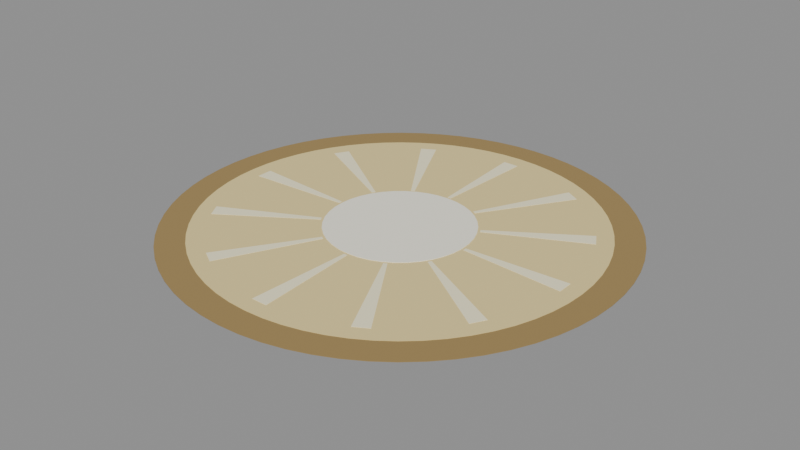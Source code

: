 # Source: lamp.blend  (saved by Blender 5.2.44; exported with 4.5.12 LTS)
import bpy
from mathutils import Matrix  # noqa: F401  (used for matrix-valued properties, if any)

bpy.ops.wm.read_factory_settings(use_empty=True)
scene = bpy.context.scene
scene.name = 'Tool-Lamp'

# ---- materials (node trees are filled in below, after node groups)
mat_tool_lamp_trim = bpy.data.materials.new('tool.lamp.trim')
mat_tool_lamp_trim.diffuse_color = (0.34, 0.23, 0.085, 1.0)
mat_tool_lamp_lens = bpy.data.materials.new('tool.lamp.lens')
mat_tool_lamp_lens.diffuse_color = (0.83, 0.67, 0.3, 1.0)
mat_tool_lamp_radial = bpy.data.materials.new('tool.lamp.radial')
mat_tool_lamp_radial.diffuse_color = (0.98, 0.91, 0.62, 1.0)
mat_tool_lamp_centre = bpy.data.materials.new('tool.lamp.centre')
mat_tool_lamp_centre.diffuse_color = (0.98, 0.95, 0.8, 1.0)

# ---- material node trees
mat_tool_lamp_trim.use_nodes = True; mat_tool_lamp_trim.node_tree.nodes.clear()
_N = mat_tool_lamp_trim.node_tree.nodes; _L = mat_tool_lamp_trim.node_tree.links
n0 = _N.new('ShaderNodeBsdfPrincipled'); n0.name = 'Principled BSDF'; n0.location = (-200, 100)
n0.inputs[0].default_value = (0.34, 0.23, 0.085, 1.0)
n0.inputs[2].default_value = 0.75
n0.inputs[10].default_value = 0.005
n1 = _N.new('ShaderNodeOutputMaterial'); n1.name = 'Material Output'; n1.location = (200, 100)
_L.new(n0.outputs[0], n1.inputs[0])
n1.is_active_output = True
mat_tool_lamp_lens.use_nodes = True; mat_tool_lamp_lens.node_tree.nodes.clear()
_N = mat_tool_lamp_lens.node_tree.nodes; _L = mat_tool_lamp_lens.node_tree.links
n0 = _N.new('ShaderNodeBsdfPrincipled'); n0.name = 'Principled BSDF'; n0.location = (-200, 100)
n0.inputs[0].default_value = (0.83, 0.67, 0.3, 1.0)
n0.inputs[2].default_value = 0.75
n0.inputs[10].default_value = 0.005
n1 = _N.new('ShaderNodeOutputMaterial'); n1.name = 'Material Output'; n1.location = (200, 100)
_L.new(n0.outputs[0], n1.inputs[0])
n1.is_active_output = True
mat_tool_lamp_radial.use_nodes = True; mat_tool_lamp_radial.node_tree.nodes.clear()
_N = mat_tool_lamp_radial.node_tree.nodes; _L = mat_tool_lamp_radial.node_tree.links
n0 = _N.new('ShaderNodeBsdfPrincipled'); n0.name = 'Principled BSDF'; n0.location = (-200, 100)
n0.inputs[0].default_value = (0.98, 0.91, 0.62, 1.0)
n0.inputs[2].default_value = 0.75
n0.inputs[10].default_value = 0.005
n1 = _N.new('ShaderNodeOutputMaterial'); n1.name = 'Material Output'; n1.location = (200, 100)
_L.new(n0.outputs[0], n1.inputs[0])
n1.is_active_output = True
mat_tool_lamp_centre.use_nodes = True; mat_tool_lamp_centre.node_tree.nodes.clear()
_N = mat_tool_lamp_centre.node_tree.nodes; _L = mat_tool_lamp_centre.node_tree.links
n0 = _N.new('ShaderNodeBsdfPrincipled'); n0.name = 'Principled BSDF'; n0.location = (-200, 100)
n0.inputs[0].default_value = (0.98, 0.95, 0.8, 1.0)
n0.inputs[2].default_value = 0.75
n0.inputs[10].default_value = 0.005
n1 = _N.new('ShaderNodeOutputMaterial'); n1.name = 'Material Output'; n1.location = (200, 100)
_L.new(n0.outputs[0], n1.inputs[0])
n1.is_active_output = True

# ---- meshes
me_recessedtrim = bpy.data.meshes.new('RecessedTrim')
me_recessedtrim.from_pydata([(0.96, 0.0, 0.0), (0.9554, 0.0941, 0.0), (0.9416, 0.1873, 0.0), (0.9187, 0.2787, 0.0), (0.8869, 0.3674, 0.0), (0.8466, 0.4525, 0.0), (0.7982, 0.5333, 0.0), (0.7421, 0.609, 0.0), (0.6788, 0.6788, 0.0), (0.609, 0.7421, 0.0), (0.5333, 0.7982, 0.0), (0.4525, 0.8466, 0.0), (0.3674, 0.8869, 0.0), (0.2787, 0.9187, 0.0), (0.1873, 0.9416, 0.0), (0.0941, 0.9554, 0.0), (5.878e-17, 0.96, 0.0), (-0.0941, 0.9554, 0.0), (-0.1873, 0.9416, 0.0), (-0.2787, 0.9187, 0.0), (-0.3674, 0.8869, 0.0), (-0.4525, 0.8466, 0.0), (-0.5333, 0.7982, 0.0), (-0.609, 0.7421, 0.0), (-0.6788, 0.6788, 0.0), (-0.7421, 0.609, 0.0), (-0.7982, 0.5333, 0.0), (-0.8466, 0.4525, 0.0), (-0.8869, 0.3674, 0.0), (-0.9187, 0.2787, 0.0), (-0.9416, 0.1873, 0.0), (-0.9554, 0.0941, 0.0), (-0.96, 1.176e-16, 0.0), (-0.9554, -0.0941, 0.0), (-0.9416, -0.1873, 0.0), (-0.9187, -0.2787, 0.0), (-0.8869, -0.3674, 0.0), (-0.8466, -0.4525, 0.0), (-0.7982, -0.5333, 0.0), (-0.7421, -0.609, 0.0), (-0.6788, -0.6788, 0.0), (-0.609, -0.7421, 0.0), (-0.5333, -0.7982, 0.0), (-0.4525, -0.8466, 0.0), (-0.3674, -0.8869, 0.0), (-0.2787, -0.9187, 0.0), (-0.1873, -0.9416, 0.0), (-0.0941, -0.9554, 0.0), (-1.763e-16, -0.96, 0.0), (0.0941, -0.9554, 0.0), (0.1873, -0.9416, 0.0), (0.2787, -0.9187, 0.0), (0.3674, -0.8869, 0.0), (0.4525, -0.8466, 0.0), (0.5333, -0.7982, 0.0), (0.609, -0.7421, 0.0), (0.6788, -0.6788, 0.0), (0.7421, -0.609, 0.0), (0.7982, -0.5333, 0.0), (0.8466, -0.4525, 0.0), (0.8869, -0.3674, 0.0), (0.9187, -0.2787, 0.0), (0.9416, -0.1873, 0.0), (0.9554, -0.0941, 0.0), (0.96, 0.0, 0.002), (0.9554, 0.0941, 0.002), (0.9416, 0.1873, 0.002), (0.9187, 0.2787, 0.002), (0.8869, 0.3674, 0.002), (0.8466, 0.4525, 0.002), (0.7982, 0.5333, 0.002), (0.7421, 0.609, 0.002), (0.6788, 0.6788, 0.002), (0.609, 0.7421, 0.002), (0.5333, 0.7982, 0.002), (0.4525, 0.8466, 0.002), (0.3674, 0.8869, 0.002), (0.2787, 0.9187, 0.002), (0.1873, 0.9416, 0.002), (0.0941, 0.9554, 0.002), (5.878e-17, 0.96, 0.002), (-0.0941, 0.9554, 0.002), (-0.1873, 0.9416, 0.002), (-0.2787, 0.9187, 0.002), (-0.3674, 0.8869, 0.002), (-0.4525, 0.8466, 0.002), (-0.5333, 0.7982, 0.002), (-0.609, 0.7421, 0.002), (-0.6788, 0.6788, 0.002), (-0.7421, 0.609, 0.002), (-0.7982, 0.5333, 0.002), (-0.8466, 0.4525, 0.002), (-0.8869, 0.3674, 0.002), (-0.9187, 0.2787, 0.002), (-0.9416, 0.1873, 0.002), (-0.9554, 0.0941, 0.002), (-0.96, 1.176e-16, 0.002), (-0.9554, -0.0941, 0.002), (-0.9416, -0.1873, 0.002), (-0.9187, -0.2787, 0.002), (-0.8869, -0.3674, 0.002), (-0.8466, -0.4525, 0.002), (-0.7982, -0.5333, 0.002), (-0.7421, -0.609, 0.002), (-0.6788, -0.6788, 0.002), (-0.609, -0.7421, 0.002), (-0.5333, -0.7982, 0.002), (-0.4525, -0.8466, 0.002), (-0.3674, -0.8869, 0.002), (-0.2787, -0.9187, 0.002), (-0.1873, -0.9416, 0.002), (-0.0941, -0.9554, 0.002), (-1.763e-16, -0.96, 0.002), (0.0941, -0.9554, 0.002), (0.1873, -0.9416, 0.002), (0.2787, -0.9187, 0.002), (0.3674, -0.8869, 0.002), (0.4525, -0.8466, 0.002), (0.5333, -0.7982, 0.002), (0.609, -0.7421, 0.002), (0.6788, -0.6788, 0.002), (0.7421, -0.609, 0.002), (0.7982, -0.5333, 0.002), (0.8466, -0.4525, 0.002), (0.8869, -0.3674, 0.002), (0.9187, -0.2787, 0.002), (0.9416, -0.1873, 0.002), (0.9554, -0.0941, 0.002)], [], [(64, 65, 66, 67, 68, 69, 70, 71, 72, 73, 74, 75, 76, 77, 78, 79, 80, 81, 82, 83, 84, 85, 86, 87, 88, 89, 90, 91, 92, 93, 94, 95, 96, 97, 98, 99, 100, 101, 102, 103, 104, 105, 106, 107, 108, 109, 110, 111, 112, 113, 114, 115, 116, 117, 118, 119, 120, 121, 122, 123, 124, 125, 126, 127), (63, 62, 61, 60, 59, 58, 57, 56, 55, 54, 53, 52, 51, 50, 49, 48, 47, 46, 45, 44, 43, 42, 41, 40, 39, 38, 37, 36, 35, 34, 33, 32, 31, 30, 29, 28, 27, 26, 25, 24, 23, 22, 21, 20, 19, 18, 17, 16, 15, 14, 13, 12, 11, 10, 9, 8, 7, 6, 5, 4, 3, 2, 1, 0), (0, 1, 65, 64), (1, 2, 66, 65), (2, 3, 67, 66), (3, 4, 68, 67), (4, 5, 69, 68), (5, 6, 70, 69), (6, 7, 71, 70), (7, 8, 72, 71), (8, 9, 73, 72), (9, 10, 74, 73), (10, 11, 75, 74), (11, 12, 76, 75), (12, 13, 77, 76), (13, 14, 78, 77), (14, 15, 79, 78), (15, 16, 80, 79), (16, 17, 81, 80), (17, 18, 82, 81), (18, 19, 83, 82), (19, 20, 84, 83), (20, 21, 85, 84), (21, 22, 86, 85), (22, 23, 87, 86), (23, 24, 88, 87), (24, 25, 89, 88), (25, 26, 90, 89), (26, 27, 91, 90), (27, 28, 92, 91), (28, 29, 93, 92), (29, 30, 94, 93), (30, 31, 95, 94), (31, 32, 96, 95), (32, 33, 97, 96), (33, 34, 98, 97), (34, 35, 99, 98), (35, 36, 100, 99), (36, 37, 101, 100), (37, 38, 102, 101), (38, 39, 103, 102), (39, 40, 104, 103), (40, 41, 105, 104), (41, 42, 106, 105), (42, 43, 107, 106), (43, 44, 108, 107), (44, 45, 109, 108), (45, 46, 110, 109), (46, 47, 111, 110), (47, 48, 112, 111), (48, 49, 113, 112), (49, 50, 114, 113), (50, 51, 115, 114), (51, 52, 116, 115), (52, 53, 117, 116), (53, 54, 118, 117), (54, 55, 119, 118), (55, 56, 120, 119), (56, 57, 121, 120), (57, 58, 122, 121), (58, 59, 123, 122), (59, 60, 124, 123), (60, 61, 125, 124), (61, 62, 126, 125), (62, 63, 127, 126), (63, 0, 64, 127)])
me_recessedtrim.materials.append(mat_tool_lamp_trim)
me_recessedtrim.update()
me_warmlens = bpy.data.meshes.new('WarmLens')
me_warmlens.from_pydata([(0.84, 0.0, 0.0), (0.836, 0.08233, 0.0), (0.8239, 0.1639, 0.0), (0.8038, 0.2438, 0.0), (0.7761, 0.3215, 0.0), (0.7408, 0.396, 0.0), (0.6984, 0.4667, 0.0), (0.6493, 0.5329, 0.0), (0.594, 0.594, 0.0), (0.5329, 0.6493, 0.0), (0.4667, 0.6984, 0.0), (0.396, 0.7408, 0.0), (0.3215, 0.7761, 0.0), (0.2438, 0.8038, 0.0), (0.1639, 0.8239, 0.0), (0.08233, 0.836, 0.0), (5.144e-17, 0.84, 0.0), (-0.08233, 0.836, 0.0), (-0.1639, 0.8239, 0.0), (-0.2438, 0.8038, 0.0), (-0.3215, 0.7761, 0.0), (-0.396, 0.7408, 0.0), (-0.4667, 0.6984, 0.0), (-0.5329, 0.6493, 0.0), (-0.594, 0.594, 0.0), (-0.6493, 0.5329, 0.0), (-0.6984, 0.4667, 0.0), (-0.7408, 0.396, 0.0), (-0.7761, 0.3215, 0.0), (-0.8038, 0.2438, 0.0), (-0.8239, 0.1639, 0.0), (-0.836, 0.08233, 0.0), (-0.84, 1.029e-16, 0.0), (-0.836, -0.08233, 0.0), (-0.8239, -0.1639, 0.0), (-0.8038, -0.2438, 0.0), (-0.7761, -0.3215, 0.0), (-0.7408, -0.396, 0.0), (-0.6984, -0.4667, 0.0), (-0.6493, -0.5329, 0.0), (-0.594, -0.594, 0.0), (-0.5329, -0.6493, 0.0), (-0.4667, -0.6984, 0.0), (-0.396, -0.7408, 0.0), (-0.3215, -0.7761, 0.0), (-0.2438, -0.8038, 0.0), (-0.1639, -0.8239, 0.0), (-0.08233, -0.836, 0.0), (-1.543e-16, -0.84, 0.0), (0.08233, -0.836, 0.0), (0.1639, -0.8239, 0.0), (0.2438, -0.8038, 0.0), (0.3215, -0.7761, 0.0), (0.396, -0.7408, 0.0), (0.4667, -0.6984, 0.0), (0.5329, -0.6493, 0.0), (0.594, -0.594, 0.0), (0.6493, -0.5329, 0.0), (0.6984, -0.4667, 0.0), (0.7408, -0.396, 0.0), (0.7761, -0.3215, 0.0), (0.8038, -0.2438, 0.0), (0.8239, -0.1639, 0.0), (0.836, -0.08233, 0.0), (0.84, 0.0, 0.003), (0.836, 0.08233, 0.003), (0.8239, 0.1639, 0.003), (0.8038, 0.2438, 0.003), (0.7761, 0.3215, 0.003), (0.7408, 0.396, 0.003), (0.6984, 0.4667, 0.003), (0.6493, 0.5329, 0.003), (0.594, 0.594, 0.003), (0.5329, 0.6493, 0.003), (0.4667, 0.6984, 0.003), (0.396, 0.7408, 0.003), (0.3215, 0.7761, 0.003), (0.2438, 0.8038, 0.003), (0.1639, 0.8239, 0.003), (0.08233, 0.836, 0.003), (5.144e-17, 0.84, 0.003), (-0.08233, 0.836, 0.003), (-0.1639, 0.8239, 0.003), (-0.2438, 0.8038, 0.003), (-0.3215, 0.7761, 0.003), (-0.396, 0.7408, 0.003), (-0.4667, 0.6984, 0.003), (-0.5329, 0.6493, 0.003), (-0.594, 0.594, 0.003), (-0.6493, 0.5329, 0.003), (-0.6984, 0.4667, 0.003), (-0.7408, 0.396, 0.003), (-0.7761, 0.3215, 0.003), (-0.8038, 0.2438, 0.003), (-0.8239, 0.1639, 0.003), (-0.836, 0.08233, 0.003), (-0.84, 1.029e-16, 0.003), (-0.836, -0.08233, 0.003), (-0.8239, -0.1639, 0.003), (-0.8038, -0.2438, 0.003), (-0.7761, -0.3215, 0.003), (-0.7408, -0.396, 0.003), (-0.6984, -0.4667, 0.003), (-0.6493, -0.5329, 0.003), (-0.594, -0.594, 0.003), (-0.5329, -0.6493, 0.003), (-0.4667, -0.6984, 0.003), (-0.396, -0.7408, 0.003), (-0.3215, -0.7761, 0.003), (-0.2438, -0.8038, 0.003), (-0.1639, -0.8239, 0.003), (-0.08233, -0.836, 0.003), (-1.543e-16, -0.84, 0.003), (0.08233, -0.836, 0.003), (0.1639, -0.8239, 0.003), (0.2438, -0.8038, 0.003), (0.3215, -0.7761, 0.003), (0.396, -0.7408, 0.003), (0.4667, -0.6984, 0.003), (0.5329, -0.6493, 0.003), (0.594, -0.594, 0.003), (0.6493, -0.5329, 0.003), (0.6984, -0.4667, 0.003), (0.7408, -0.396, 0.003), (0.7761, -0.3215, 0.003), (0.8038, -0.2438, 0.003), (0.8239, -0.1639, 0.003), (0.836, -0.08233, 0.003)], [], [(64, 65, 66, 67, 68, 69, 70, 71, 72, 73, 74, 75, 76, 77, 78, 79, 80, 81, 82, 83, 84, 85, 86, 87, 88, 89, 90, 91, 92, 93, 94, 95, 96, 97, 98, 99, 100, 101, 102, 103, 104, 105, 106, 107, 108, 109, 110, 111, 112, 113, 114, 115, 116, 117, 118, 119, 120, 121, 122, 123, 124, 125, 126, 127), (63, 62, 61, 60, 59, 58, 57, 56, 55, 54, 53, 52, 51, 50, 49, 48, 47, 46, 45, 44, 43, 42, 41, 40, 39, 38, 37, 36, 35, 34, 33, 32, 31, 30, 29, 28, 27, 26, 25, 24, 23, 22, 21, 20, 19, 18, 17, 16, 15, 14, 13, 12, 11, 10, 9, 8, 7, 6, 5, 4, 3, 2, 1, 0), (0, 1, 65, 64), (1, 2, 66, 65), (2, 3, 67, 66), (3, 4, 68, 67), (4, 5, 69, 68), (5, 6, 70, 69), (6, 7, 71, 70), (7, 8, 72, 71), (8, 9, 73, 72), (9, 10, 74, 73), (10, 11, 75, 74), (11, 12, 76, 75), (12, 13, 77, 76), (13, 14, 78, 77), (14, 15, 79, 78), (15, 16, 80, 79), (16, 17, 81, 80), (17, 18, 82, 81), (18, 19, 83, 82), (19, 20, 84, 83), (20, 21, 85, 84), (21, 22, 86, 85), (22, 23, 87, 86), (23, 24, 88, 87), (24, 25, 89, 88), (25, 26, 90, 89), (26, 27, 91, 90), (27, 28, 92, 91), (28, 29, 93, 92), (29, 30, 94, 93), (30, 31, 95, 94), (31, 32, 96, 95), (32, 33, 97, 96), (33, 34, 98, 97), (34, 35, 99, 98), (35, 36, 100, 99), (36, 37, 101, 100), (37, 38, 102, 101), (38, 39, 103, 102), (39, 40, 104, 103), (40, 41, 105, 104), (41, 42, 106, 105), (42, 43, 107, 106), (43, 44, 108, 107), (44, 45, 109, 108), (45, 46, 110, 109), (46, 47, 111, 110), (47, 48, 112, 111), (48, 49, 113, 112), (49, 50, 114, 113), (50, 51, 115, 114), (51, 52, 116, 115), (52, 53, 117, 116), (53, 54, 118, 117), (54, 55, 119, 118), (55, 56, 120, 119), (56, 57, 121, 120), (57, 58, 122, 121), (58, 59, 123, 122), (59, 60, 124, 123), (60, 61, 125, 124), (61, 62, 126, 125), (62, 63, 127, 126), (63, 0, 64, 127)])
me_warmlens.materials.append(mat_tool_lamp_lens)
me_warmlens.update()
me_lensrib0 = bpy.data.meshes.new('LensRib0')
me_lensrib0.from_pydata([(0.3199, -0.007999, 0.0), (0.7692, -0.03464, 0.0), (0.7692, 0.03464, 0.0), (0.3199, 0.007999, 0.0), (0.3199, -0.007999, 0.004), (0.7692, -0.03464, 0.004), (0.7692, 0.03464, 0.004), (0.3199, 0.007999, 0.004)], [], [(4, 5, 6, 7), (3, 2, 1, 0), (0, 1, 5, 4), (1, 2, 6, 5), (2, 3, 7, 6), (3, 0, 4, 7)])
me_lensrib0.materials.append(mat_tool_lamp_radial)
me_lensrib0.update()
me_lensrib1 = bpy.data.meshes.new('LensRib1')
me_lensrib1.from_pydata([(0.281, 0.153, 0.0), (0.6835, 0.3546, 0.0), (0.6488, 0.4146, 0.0), (0.273, 0.1669, 0.0), (0.281, 0.153, 0.004), (0.6835, 0.3546, 0.004), (0.6488, 0.4146, 0.004), (0.273, 0.1669, 0.004)], [], [(4, 5, 6, 7), (3, 2, 1, 0), (0, 1, 5, 4), (1, 2, 6, 5), (2, 3, 7, 6), (3, 0, 4, 7)])
me_lensrib1.materials.append(mat_tool_lamp_radial)
me_lensrib1.update()
me_lensrib2 = bpy.data.meshes.new('LensRib2')
me_lensrib2.from_pydata([(0.1669, 0.273, 0.0), (0.4146, 0.6488, 0.0), (0.3546, 0.6835, 0.0), (0.153, 0.281, 0.0), (0.1669, 0.273, 0.004), (0.4146, 0.6488, 0.004), (0.3546, 0.6835, 0.004), (0.153, 0.281, 0.004)], [], [(4, 5, 6, 7), (3, 2, 1, 0), (0, 1, 5, 4), (1, 2, 6, 5), (2, 3, 7, 6), (3, 0, 4, 7)])
me_lensrib2.materials.append(mat_tool_lamp_radial)
me_lensrib2.update()
me_lensrib3 = bpy.data.meshes.new('LensRib3')
me_lensrib3.from_pydata([(0.007999, 0.3199, 0.0), (0.03464, 0.7692, 0.0), (-0.03464, 0.7692, 0.0), (-0.007999, 0.3199, 0.0), (0.007999, 0.3199, 0.004), (0.03464, 0.7692, 0.004), (-0.03464, 0.7692, 0.004), (-0.007999, 0.3199, 0.004)], [], [(4, 5, 6, 7), (3, 2, 1, 0), (0, 1, 5, 4), (1, 2, 6, 5), (2, 3, 7, 6), (3, 0, 4, 7)])
me_lensrib3.materials.append(mat_tool_lamp_radial)
me_lensrib3.update()
me_lensrib4 = bpy.data.meshes.new('LensRib4')
me_lensrib4.from_pydata([(-0.153, 0.281, 0.0), (-0.3546, 0.6835, 0.0), (-0.4146, 0.6488, 0.0), (-0.1669, 0.273, 0.0), (-0.153, 0.281, 0.004), (-0.3546, 0.6835, 0.004), (-0.4146, 0.6488, 0.004), (-0.1669, 0.273, 0.004)], [], [(4, 5, 6, 7), (3, 2, 1, 0), (0, 1, 5, 4), (1, 2, 6, 5), (2, 3, 7, 6), (3, 0, 4, 7)])
me_lensrib4.materials.append(mat_tool_lamp_radial)
me_lensrib4.update()
me_lensrib5 = bpy.data.meshes.new('LensRib5')
me_lensrib5.from_pydata([(-0.273, 0.1669, 0.0), (-0.6488, 0.4146, 0.0), (-0.6835, 0.3546, 0.0), (-0.281, 0.153, 0.0), (-0.273, 0.1669, 0.004), (-0.6488, 0.4146, 0.004), (-0.6835, 0.3546, 0.004), (-0.281, 0.153, 0.004)], [], [(4, 5, 6, 7), (3, 2, 1, 0), (0, 1, 5, 4), (1, 2, 6, 5), (2, 3, 7, 6), (3, 0, 4, 7)])
me_lensrib5.materials.append(mat_tool_lamp_radial)
me_lensrib5.update()
me_lensrib6 = bpy.data.meshes.new('LensRib6')
me_lensrib6.from_pydata([(-0.3199, 0.007999, 0.0), (-0.7692, 0.03464, 0.0), (-0.7692, -0.03464, 0.0), (-0.3199, -0.007999, 0.0), (-0.3199, 0.007999, 0.004), (-0.7692, 0.03464, 0.004), (-0.7692, -0.03464, 0.004), (-0.3199, -0.007999, 0.004)], [], [(4, 5, 6, 7), (3, 2, 1, 0), (0, 1, 5, 4), (1, 2, 6, 5), (2, 3, 7, 6), (3, 0, 4, 7)])
me_lensrib6.materials.append(mat_tool_lamp_radial)
me_lensrib6.update()
me_lensrib7 = bpy.data.meshes.new('LensRib7')
me_lensrib7.from_pydata([(-0.281, -0.153, 0.0), (-0.6835, -0.3546, 0.0), (-0.6488, -0.4146, 0.0), (-0.273, -0.1669, 0.0), (-0.281, -0.153, 0.004), (-0.6835, -0.3546, 0.004), (-0.6488, -0.4146, 0.004), (-0.273, -0.1669, 0.004)], [], [(4, 5, 6, 7), (3, 2, 1, 0), (0, 1, 5, 4), (1, 2, 6, 5), (2, 3, 7, 6), (3, 0, 4, 7)])
me_lensrib7.materials.append(mat_tool_lamp_radial)
me_lensrib7.update()
me_lensrib8 = bpy.data.meshes.new('LensRib8')
me_lensrib8.from_pydata([(-0.1669, -0.273, 0.0), (-0.4146, -0.6488, 0.0), (-0.3546, -0.6835, 0.0), (-0.153, -0.281, 0.0), (-0.1669, -0.273, 0.004), (-0.4146, -0.6488, 0.004), (-0.3546, -0.6835, 0.004), (-0.153, -0.281, 0.004)], [], [(4, 5, 6, 7), (3, 2, 1, 0), (0, 1, 5, 4), (1, 2, 6, 5), (2, 3, 7, 6), (3, 0, 4, 7)])
me_lensrib8.materials.append(mat_tool_lamp_radial)
me_lensrib8.update()
me_lensrib9 = bpy.data.meshes.new('LensRib9')
me_lensrib9.from_pydata([(-0.007999, -0.3199, 0.0), (-0.03464, -0.7692, 0.0), (0.03464, -0.7692, 0.0), (0.007999, -0.3199, 0.0), (-0.007999, -0.3199, 0.004), (-0.03464, -0.7692, 0.004), (0.03464, -0.7692, 0.004), (0.007999, -0.3199, 0.004)], [], [(4, 5, 6, 7), (3, 2, 1, 0), (0, 1, 5, 4), (1, 2, 6, 5), (2, 3, 7, 6), (3, 0, 4, 7)])
me_lensrib9.materials.append(mat_tool_lamp_radial)
me_lensrib9.update()
me_lensrib10 = bpy.data.meshes.new('LensRib10')
me_lensrib10.from_pydata([(0.153, -0.281, 0.0), (0.3546, -0.6835, 0.0), (0.4146, -0.6488, 0.0), (0.1669, -0.273, 0.0), (0.153, -0.281, 0.004), (0.3546, -0.6835, 0.004), (0.4146, -0.6488, 0.004), (0.1669, -0.273, 0.004)], [], [(4, 5, 6, 7), (3, 2, 1, 0), (0, 1, 5, 4), (1, 2, 6, 5), (2, 3, 7, 6), (3, 0, 4, 7)])
me_lensrib10.materials.append(mat_tool_lamp_radial)
me_lensrib10.update()
me_lensrib11 = bpy.data.meshes.new('LensRib11')
me_lensrib11.from_pydata([(0.273, -0.1669, 0.0), (0.6488, -0.4146, 0.0), (0.6835, -0.3546, 0.0), (0.281, -0.153, 0.0), (0.273, -0.1669, 0.004), (0.6488, -0.4146, 0.004), (0.6835, -0.3546, 0.004), (0.281, -0.153, 0.004)], [], [(4, 5, 6, 7), (3, 2, 1, 0), (0, 1, 5, 4), (1, 2, 6, 5), (2, 3, 7, 6), (3, 0, 4, 7)])
me_lensrib11.materials.append(mat_tool_lamp_radial)
me_lensrib11.update()
me_lightcentre = bpy.data.meshes.new('LightCentre')
me_lightcentre.from_pydata([(0.31, 0.0, 0.0), (0.3062, 0.04849, 0.0), (0.2948, 0.0958, 0.0), (0.2762, 0.1407, 0.0), (0.2508, 0.1822, 0.0), (0.2192, 0.2192, 0.0), (0.1822, 0.2508, 0.0), (0.1407, 0.2762, 0.0), (0.0958, 0.2948, 0.0), (0.04849, 0.3062, 0.0), (1.898e-17, 0.31, 0.0), (-0.04849, 0.3062, 0.0), (-0.0958, 0.2948, 0.0), (-0.1407, 0.2762, 0.0), (-0.1822, 0.2508, 0.0), (-0.2192, 0.2192, 0.0), (-0.2508, 0.1822, 0.0), (-0.2762, 0.1407, 0.0), (-0.2948, 0.0958, 0.0), (-0.3062, 0.04849, 0.0), (-0.31, 3.796e-17, 0.0), (-0.3062, -0.04849, 0.0), (-0.2948, -0.0958, 0.0), (-0.2762, -0.1407, 0.0), (-0.2508, -0.1822, 0.0), (-0.2192, -0.2192, 0.0), (-0.1822, -0.2508, 0.0), (-0.1407, -0.2762, 0.0), (-0.0958, -0.2948, 0.0), (-0.04849, -0.3062, 0.0), (-5.695e-17, -0.31, 0.0), (0.04849, -0.3062, 0.0), (0.0958, -0.2948, 0.0), (0.1407, -0.2762, 0.0), (0.1822, -0.2508, 0.0), (0.2192, -0.2192, 0.0), (0.2508, -0.1822, 0.0), (0.2762, -0.1407, 0.0), (0.2948, -0.0958, 0.0), (0.3062, -0.04849, 0.0), (0.31, 0.0, 0.005), (0.3062, 0.04849, 0.005), (0.2948, 0.0958, 0.005), (0.2762, 0.1407, 0.005), (0.2508, 0.1822, 0.005), (0.2192, 0.2192, 0.005), (0.1822, 0.2508, 0.005), (0.1407, 0.2762, 0.005), (0.0958, 0.2948, 0.005), (0.04849, 0.3062, 0.005), (1.898e-17, 0.31, 0.005), (-0.04849, 0.3062, 0.005), (-0.0958, 0.2948, 0.005), (-0.1407, 0.2762, 0.005), (-0.1822, 0.2508, 0.005), (-0.2192, 0.2192, 0.005), (-0.2508, 0.1822, 0.005), (-0.2762, 0.1407, 0.005), (-0.2948, 0.0958, 0.005), (-0.3062, 0.04849, 0.005), (-0.31, 3.796e-17, 0.005), (-0.3062, -0.04849, 0.005), (-0.2948, -0.0958, 0.005), (-0.2762, -0.1407, 0.005), (-0.2508, -0.1822, 0.005), (-0.2192, -0.2192, 0.005), (-0.1822, -0.2508, 0.005), (-0.1407, -0.2762, 0.005), (-0.0958, -0.2948, 0.005), (-0.04849, -0.3062, 0.005), (-5.695e-17, -0.31, 0.005), (0.04849, -0.3062, 0.005), (0.0958, -0.2948, 0.005), (0.1407, -0.2762, 0.005), (0.1822, -0.2508, 0.005), (0.2192, -0.2192, 0.005), (0.2508, -0.1822, 0.005), (0.2762, -0.1407, 0.005), (0.2948, -0.0958, 0.005), (0.3062, -0.04849, 0.005)], [], [(40, 41, 42, 43, 44, 45, 46, 47, 48, 49, 50, 51, 52, 53, 54, 55, 56, 57, 58, 59, 60, 61, 62, 63, 64, 65, 66, 67, 68, 69, 70, 71, 72, 73, 74, 75, 76, 77, 78, 79), (39, 38, 37, 36, 35, 34, 33, 32, 31, 30, 29, 28, 27, 26, 25, 24, 23, 22, 21, 20, 19, 18, 17, 16, 15, 14, 13, 12, 11, 10, 9, 8, 7, 6, 5, 4, 3, 2, 1, 0), (0, 1, 41, 40), (1, 2, 42, 41), (2, 3, 43, 42), (3, 4, 44, 43), (4, 5, 45, 44), (5, 6, 46, 45), (6, 7, 47, 46), (7, 8, 48, 47), (8, 9, 49, 48), (9, 10, 50, 49), (10, 11, 51, 50), (11, 12, 52, 51), (12, 13, 53, 52), (13, 14, 54, 53), (14, 15, 55, 54), (15, 16, 56, 55), (16, 17, 57, 56), (17, 18, 58, 57), (18, 19, 59, 58), (19, 20, 60, 59), (20, 21, 61, 60), (21, 22, 62, 61), (22, 23, 63, 62), (23, 24, 64, 63), (24, 25, 65, 64), (25, 26, 66, 65), (26, 27, 67, 66), (27, 28, 68, 67), (28, 29, 69, 68), (29, 30, 70, 69), (30, 31, 71, 70), (31, 32, 72, 71), (32, 33, 73, 72), (33, 34, 74, 73), (34, 35, 75, 74), (35, 36, 76, 75), (36, 37, 77, 76), (37, 38, 78, 77), (38, 39, 79, 78), (39, 0, 40, 79)])
me_lightcentre.materials.append(mat_tool_lamp_centre)
me_lightcentre.update()

# ---- objects
ob_recessedtrim = bpy.data.objects.new('RecessedTrim', me_recessedtrim)
ob_warmlens = bpy.data.objects.new('WarmLens', me_warmlens)
ob_lensrib0 = bpy.data.objects.new('LensRib0', me_lensrib0)
ob_lensrib1 = bpy.data.objects.new('LensRib1', me_lensrib1)
ob_lensrib2 = bpy.data.objects.new('LensRib2', me_lensrib2)
ob_lensrib3 = bpy.data.objects.new('LensRib3', me_lensrib3)
ob_lensrib4 = bpy.data.objects.new('LensRib4', me_lensrib4)
ob_lensrib5 = bpy.data.objects.new('LensRib5', me_lensrib5)
ob_lensrib6 = bpy.data.objects.new('LensRib6', me_lensrib6)
ob_lensrib7 = bpy.data.objects.new('LensRib7', me_lensrib7)
ob_lensrib8 = bpy.data.objects.new('LensRib8', me_lensrib8)
ob_lensrib9 = bpy.data.objects.new('LensRib9', me_lensrib9)
ob_lensrib10 = bpy.data.objects.new('LensRib10', me_lensrib10)
ob_lensrib11 = bpy.data.objects.new('LensRib11', me_lensrib11)
ob_lightcentre = bpy.data.objects.new('LightCentre', me_lightcentre)

# ---- transforms, parenting, visibility, modifiers, constraints
ob_recessedtrim.location = (0.0, 0.0, 0.0)
ob_warmlens.location = (0.0, 0.0, 0.0)
ob_lensrib0.location = (0.0, 0.0, 0.0)
ob_lensrib1.location = (0.0, 0.0, 0.0)
ob_lensrib2.location = (0.0, 0.0, 0.0)
ob_lensrib3.location = (0.0, 0.0, 0.0)
ob_lensrib4.location = (0.0, 0.0, 0.0)
ob_lensrib5.location = (0.0, 0.0, 0.0)
ob_lensrib6.location = (0.0, 0.0, 0.0)
ob_lensrib7.location = (0.0, 0.0, 0.0)
ob_lensrib8.location = (0.0, 0.0, 0.0)
ob_lensrib9.location = (0.0, 0.0, 0.0)
ob_lensrib10.location = (0.0, 0.0, 0.0)
ob_lensrib11.location = (0.0, 0.0, 0.0)
ob_lightcentre.location = (0.0, 0.0, 0.0)

# ---- collection membership
scene.collection.objects.link(ob_recessedtrim)
scene.collection.objects.link(ob_warmlens)
scene.collection.objects.link(ob_lensrib0)
scene.collection.objects.link(ob_lensrib1)
scene.collection.objects.link(ob_lensrib2)
scene.collection.objects.link(ob_lensrib3)
scene.collection.objects.link(ob_lensrib4)
scene.collection.objects.link(ob_lensrib5)
scene.collection.objects.link(ob_lensrib6)
scene.collection.objects.link(ob_lensrib7)
scene.collection.objects.link(ob_lensrib8)
scene.collection.objects.link(ob_lensrib9)
scene.collection.objects.link(ob_lensrib10)
scene.collection.objects.link(ob_lensrib11)
scene.collection.objects.link(ob_lightcentre)

# ---- scene / render settings (as saved in the file)
scene.frame_start = 1; scene.frame_end = 250; scene.frame_set(1)
scene.render.engine = 'BLENDER_EEVEE_NEXT'
scene.render.image_settings.exr_codec = 'NONE'
scene.render.use_bake_clear = False
scene.render.bake_margin = 0
scene.render.bake_bias = 0.0
scene.render.bake_samples = 0
scene.render.simplify_subdivision_render = 0
scene.render.simplify_child_particles_render = 0.0
scene.render.compositor_device = 'GPU'
scene.eevee.use_volume_custom_range = False
scene.eevee.gtao_distance = 0.0
scene.eevee.use_fast_gi = False
scene.eevee.fast_gi_thickness_near = 0.1
scene.eevee.fast_gi_thickness_far = 0.0
scene.eevee.ray_tracing_options.screen_trace_thickness = 0.1
bpy.context.view_layer.update()

# ---- added for rendering (the .blend has no active camera and no usable light): camera, sun + grey world if the file has none
cam_auto = bpy.data.cameras.new('AutoCamera')
cam_auto.lens = 50.0
cam_auto.sensor_width = 36.0
cam_auto.clip_end = 1000.0
ob_auto_camera = bpy.data.objects.new('AutoCamera', cam_auto)
scene.collection.objects.link(ob_auto_camera)
ob_auto_camera.location = (2.51226, -3.01471, 2.01231)
ob_auto_camera.rotation_euler = (1.09748, -7.21219e-08, 0.694738)
scene.camera = ob_auto_camera
light_auto_sun = bpy.data.lights.new('AutoSun', 'SUN')
light_auto_sun.energy = 3.0
light_auto_sun.angle = 0.0523599
ob_auto_sun = bpy.data.objects.new('AutoSun', light_auto_sun)
scene.collection.objects.link(ob_auto_sun)
ob_auto_sun.rotation_euler = (0.872665, 0.174533, 0.523599)
if scene.world is None:
    world_auto = bpy.data.worlds.new('AutoWorld')
    world_auto.color = (0.3, 0.3, 0.3)
    scene.world = world_auto
bpy.context.view_layer.update()
